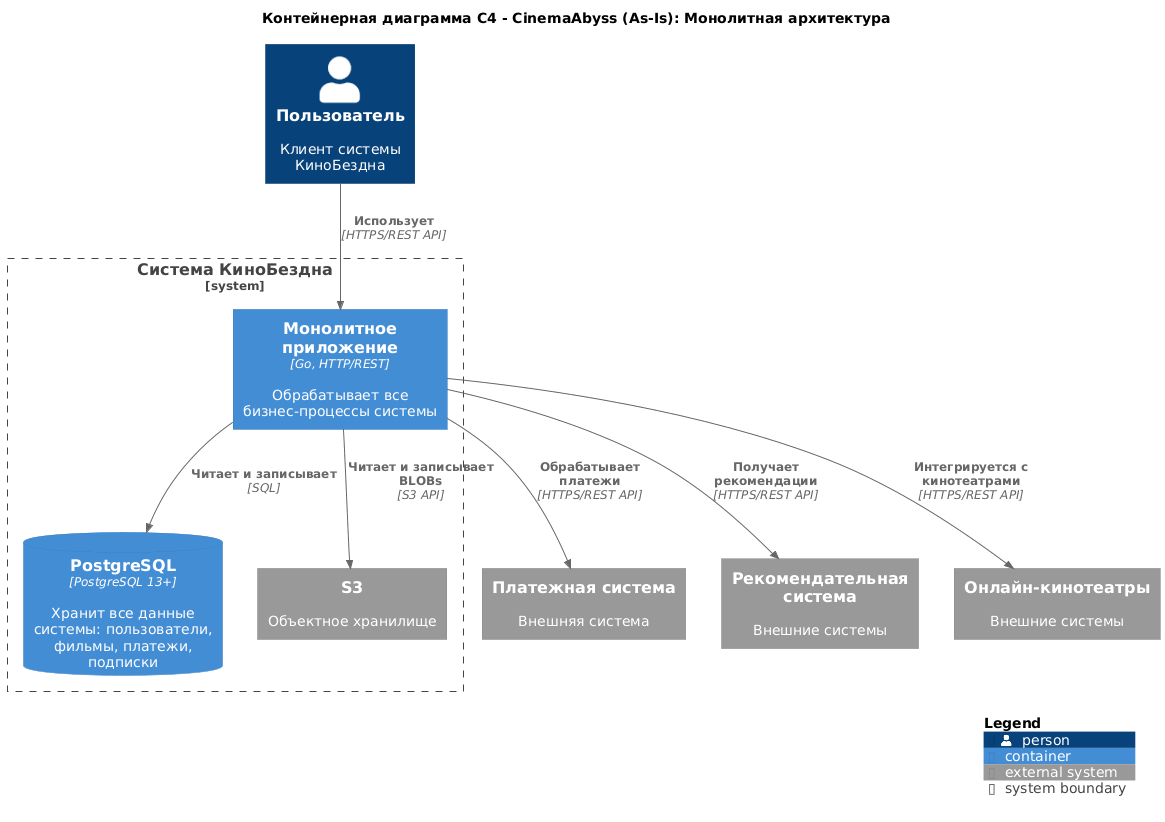

The diagram above was rendered by PlantUML. Its source (embedded in the PNG):
@startuml
!include https://raw.githubusercontent.com/plantuml-stdlib/C4-PlantUML/master/C4_Container.puml

LAYOUT_WITH_LEGEND()

title Контейнерная диаграмма C4 - CinemaAbyss (As-Is): Монолитная архитектура

Person(user, "Пользователь", "Клиент системы КиноБездна")

System_Boundary(cinemaabyss, "Система КиноБездна") {
    Container(monolith, "Монолитное приложение", "Go, HTTP/REST", "Обрабатывает все бизнес-процессы системы")
    ContainerDb(postgres, "PostgreSQL", "PostgreSQL 13+", "Хранит все данные системы: пользователи, фильмы, платежи, подписки")
    System_Ext(s3, "S3", "Объектное хранилище")
}

System_Ext(payment_system, "Платежная система", "Внешняя система")
System_Ext(recommendation_system, "Рекомендательная система", "Внешние системы")
System_Ext(cinemas, "Онлайн-кинотеатры", "Внешние системы")

Rel(user, monolith, "Использует", "HTTPS/REST API")
Rel(monolith, postgres, "Читает и записывает", "SQL")
Rel(monolith, s3, "Читает и записывает BLOBs", "S3 API")
Rel(monolith, payment_system, "Обрабатывает платежи", "HTTPS/REST API")
Rel(monolith, recommendation_system, "Получает рекомендации", "HTTPS/REST API")
Rel(monolith, cinemas, "Интегрируется с кинотеатрами", "HTTPS/REST API")

SHOW_LEGEND()
@enduml